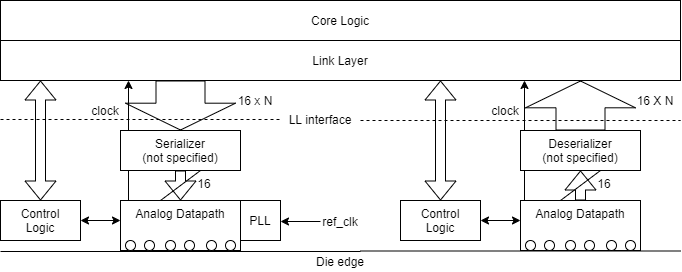

The diagram above was exported from draw.io. Its source (the exported page's mxGraphModel, read from the mxfile embedded in the PNG):
<mxGraphModel dx="1038" dy="523" grid="1" gridSize="10" guides="1" tooltips="1" connect="1" arrows="1" fold="1" page="1" pageScale="1" pageWidth="850" pageHeight="1100" math="0" shadow="0">
  <root>
    <mxCell id="0" />
    <mxCell id="1" parent="0" />
    <mxCell id="2" value="" style="group" vertex="1" connectable="0" parent="1">
      <mxGeometry x="80" y="120" width="680" height="251" as="geometry" />
    </mxCell>
    <mxCell id="3" value="" style="group" vertex="1" connectable="0" parent="2">
      <mxGeometry width="680" height="251" as="geometry" />
    </mxCell>
    <mxCell id="4" value="" style="endArrow=classic;html=1;exitX=0;exitY=0;exitDx=0;exitDy=0;" edge="1" parent="3">
      <mxGeometry width="50" height="50" relative="1" as="geometry">
        <mxPoint x="128" y="200" as="sourcePoint" />
        <mxPoint x="128" y="80" as="targetPoint" />
      </mxGeometry>
    </mxCell>
    <mxCell id="5" value="" style="endArrow=classic;html=1;exitX=0;exitY=0;exitDx=0;exitDy=0;" edge="1" parent="3">
      <mxGeometry width="50" height="50" relative="1" as="geometry">
        <mxPoint x="524" y="200" as="sourcePoint" />
        <mxPoint x="524" y="80" as="targetPoint" />
      </mxGeometry>
    </mxCell>
    <mxCell id="6" value="Analog Datapath" style="rounded=0;whiteSpace=wrap;html=1;verticalAlign=top;" vertex="1" parent="3">
      <mxGeometry x="520" y="200" width="120" height="50" as="geometry" />
    </mxCell>
    <mxCell id="7" value="Control&lt;br&gt;Logic" style="rounded=0;whiteSpace=wrap;html=1;" vertex="1" parent="3">
      <mxGeometry x="400" y="200" width="80" height="40" as="geometry" />
    </mxCell>
    <mxCell id="8" value="Deserializer&lt;br&gt;(not specified)" style="rounded=0;whiteSpace=wrap;html=1;" vertex="1" parent="3">
      <mxGeometry x="520" y="130" width="120" height="40" as="geometry" />
    </mxCell>
    <mxCell id="9" value="" style="ellipse;whiteSpace=wrap;html=1;aspect=fixed;" vertex="1" parent="3">
      <mxGeometry x="525" y="240" width="10" height="10" as="geometry" />
    </mxCell>
    <mxCell id="10" value="" style="ellipse;whiteSpace=wrap;html=1;aspect=fixed;" vertex="1" parent="3">
      <mxGeometry x="544" y="240" width="10" height="10" as="geometry" />
    </mxCell>
    <mxCell id="11" value="" style="ellipse;whiteSpace=wrap;html=1;aspect=fixed;" vertex="1" parent="3">
      <mxGeometry x="565" y="240" width="10" height="10" as="geometry" />
    </mxCell>
    <mxCell id="12" value="" style="ellipse;whiteSpace=wrap;html=1;aspect=fixed;" vertex="1" parent="3">
      <mxGeometry x="584" y="240" width="10" height="10" as="geometry" />
    </mxCell>
    <mxCell id="13" value="" style="ellipse;whiteSpace=wrap;html=1;aspect=fixed;" vertex="1" parent="3">
      <mxGeometry x="606" y="240" width="10" height="10" as="geometry" />
    </mxCell>
    <mxCell id="14" value="" style="ellipse;whiteSpace=wrap;html=1;aspect=fixed;" vertex="1" parent="3">
      <mxGeometry x="625" y="240" width="10" height="10" as="geometry" />
    </mxCell>
    <mxCell id="15" value="" style="shape=flexArrow;endArrow=classic;html=1;entryX=0.5;entryY=1;entryDx=0;entryDy=0;exitX=0.5;exitY=0;exitDx=0;exitDy=0;" edge="1" parent="3" source="6" target="8">
      <mxGeometry width="50" height="50" relative="1" as="geometry">
        <mxPoint x="490" y="200" as="sourcePoint" />
        <mxPoint x="440" y="250" as="targetPoint" />
      </mxGeometry>
    </mxCell>
    <mxCell id="16" value="" style="endArrow=none;html=1;" edge="1" parent="3">
      <mxGeometry width="50" height="50" relative="1" as="geometry">
        <mxPoint x="560" y="200" as="sourcePoint" />
        <mxPoint x="600" y="170" as="targetPoint" />
      </mxGeometry>
    </mxCell>
    <mxCell id="17" value="" style="shape=flexArrow;endArrow=classic;html=1;endWidth=60;endSize=8.6;width=49;" edge="1" parent="3">
      <mxGeometry width="50" height="50" relative="1" as="geometry">
        <mxPoint x="580" y="130" as="sourcePoint" />
        <mxPoint x="580" y="80" as="targetPoint" />
      </mxGeometry>
    </mxCell>
    <mxCell id="18" value="16" style="text;html=1;strokeColor=none;fillColor=none;align=center;verticalAlign=middle;whiteSpace=wrap;rounded=0;" vertex="1" parent="3">
      <mxGeometry x="584" y="173" width="40" height="20" as="geometry" />
    </mxCell>
    <mxCell id="19" value="" style="shape=flexArrow;endArrow=classic;startArrow=classic;html=1;exitX=0.5;exitY=0;exitDx=0;exitDy=0;" edge="1" parent="3" source="7">
      <mxGeometry width="50" height="50" relative="1" as="geometry">
        <mxPoint x="440" y="250" as="sourcePoint" />
        <mxPoint x="440" y="80" as="targetPoint" />
      </mxGeometry>
    </mxCell>
    <mxCell id="20" value="" style="endArrow=none;html=1;dashed=1;" edge="1" parent="3">
      <mxGeometry width="50" height="50" relative="1" as="geometry">
        <mxPoint x="360" y="120" as="sourcePoint" />
        <mxPoint x="680" y="120" as="targetPoint" />
      </mxGeometry>
    </mxCell>
    <mxCell id="21" value="16 X N" style="text;html=1;strokeColor=none;fillColor=none;align=center;verticalAlign=middle;whiteSpace=wrap;rounded=0;" vertex="1" parent="3">
      <mxGeometry x="635" y="90" width="40" height="20" as="geometry" />
    </mxCell>
    <mxCell id="22" value="" style="endArrow=none;html=1;" edge="1" parent="3">
      <mxGeometry width="50" height="50" relative="1" as="geometry">
        <mxPoint x="360" y="250.5" as="sourcePoint" />
        <mxPoint x="680" y="250.5" as="targetPoint" />
      </mxGeometry>
    </mxCell>
    <mxCell id="23" value="" style="endArrow=classic;startArrow=classic;html=1;exitX=1;exitY=0.5;exitDx=0;exitDy=0;" edge="1" parent="3" source="7">
      <mxGeometry width="50" height="50" relative="1" as="geometry">
        <mxPoint x="480" y="130" as="sourcePoint" />
        <mxPoint x="520" y="220" as="targetPoint" />
      </mxGeometry>
    </mxCell>
    <mxCell id="24" value="Die edge" style="text;html=1;strokeColor=none;fillColor=none;align=center;verticalAlign=middle;whiteSpace=wrap;rounded=0;" vertex="1" parent="3">
      <mxGeometry x="300" y="251" width="80" height="20" as="geometry" />
    </mxCell>
    <mxCell id="25" value="clock" style="text;html=1;strokeColor=none;fillColor=none;align=center;verticalAlign=middle;whiteSpace=wrap;rounded=0;" vertex="1" parent="3">
      <mxGeometry x="485" y="100" width="40" height="20" as="geometry" />
    </mxCell>
    <mxCell id="26" value="Analog Datapath" style="rounded=0;whiteSpace=wrap;html=1;verticalAlign=top;" vertex="1" parent="3">
      <mxGeometry x="120" y="200" width="120" height="50" as="geometry" />
    </mxCell>
    <mxCell id="27" value="Control&lt;br&gt;Logic" style="rounded=0;whiteSpace=wrap;html=1;" vertex="1" parent="3">
      <mxGeometry y="200" width="80" height="40" as="geometry" />
    </mxCell>
    <mxCell id="28" value="Serializer&lt;br&gt;(not specified)" style="rounded=0;whiteSpace=wrap;html=1;" vertex="1" parent="3">
      <mxGeometry x="120" y="130" width="120" height="40" as="geometry" />
    </mxCell>
    <mxCell id="29" value="" style="ellipse;whiteSpace=wrap;html=1;aspect=fixed;" vertex="1" parent="3">
      <mxGeometry x="125" y="240" width="10" height="10" as="geometry" />
    </mxCell>
    <mxCell id="30" value="" style="ellipse;whiteSpace=wrap;html=1;aspect=fixed;" vertex="1" parent="3">
      <mxGeometry x="144" y="240" width="10" height="10" as="geometry" />
    </mxCell>
    <mxCell id="31" value="" style="ellipse;whiteSpace=wrap;html=1;aspect=fixed;" vertex="1" parent="3">
      <mxGeometry x="165" y="240" width="10" height="10" as="geometry" />
    </mxCell>
    <mxCell id="32" value="" style="ellipse;whiteSpace=wrap;html=1;aspect=fixed;" vertex="1" parent="3">
      <mxGeometry x="184" y="240" width="10" height="10" as="geometry" />
    </mxCell>
    <mxCell id="33" value="" style="ellipse;whiteSpace=wrap;html=1;aspect=fixed;" vertex="1" parent="3">
      <mxGeometry x="206" y="240" width="10" height="10" as="geometry" />
    </mxCell>
    <mxCell id="34" value="" style="ellipse;whiteSpace=wrap;html=1;aspect=fixed;" vertex="1" parent="3">
      <mxGeometry x="225" y="240" width="10" height="10" as="geometry" />
    </mxCell>
    <mxCell id="35" value="" style="shape=flexArrow;endArrow=classic;html=1;entryX=0.5;entryY=0;entryDx=0;entryDy=0;exitX=0.5;exitY=1;exitDx=0;exitDy=0;" edge="1" parent="3" source="28" target="26">
      <mxGeometry width="50" height="50" relative="1" as="geometry">
        <mxPoint x="40" y="250" as="sourcePoint" />
        <mxPoint x="90" y="200" as="targetPoint" />
      </mxGeometry>
    </mxCell>
    <mxCell id="36" value="" style="endArrow=none;html=1;" edge="1" parent="3">
      <mxGeometry width="50" height="50" relative="1" as="geometry">
        <mxPoint x="160" y="200" as="sourcePoint" />
        <mxPoint x="200" y="170" as="targetPoint" />
      </mxGeometry>
    </mxCell>
    <mxCell id="37" value="" style="shape=flexArrow;endArrow=classic;html=1;endWidth=60;endSize=8.6;width=49;" edge="1" parent="3">
      <mxGeometry width="50" height="50" relative="1" as="geometry">
        <mxPoint x="180" y="80" as="sourcePoint" />
        <mxPoint x="180" y="130" as="targetPoint" />
      </mxGeometry>
    </mxCell>
    <mxCell id="38" value="16" style="text;html=1;strokeColor=none;fillColor=none;align=center;verticalAlign=middle;whiteSpace=wrap;rounded=0;" vertex="1" parent="3">
      <mxGeometry x="184" y="173" width="40" height="20" as="geometry" />
    </mxCell>
    <mxCell id="39" value="" style="shape=flexArrow;endArrow=classic;startArrow=classic;html=1;exitX=0.5;exitY=0;exitDx=0;exitDy=0;" edge="1" parent="3" source="27">
      <mxGeometry width="50" height="50" relative="1" as="geometry">
        <mxPoint x="40" y="250" as="sourcePoint" />
        <mxPoint x="40" y="80" as="targetPoint" />
      </mxGeometry>
    </mxCell>
    <mxCell id="40" value="Link Layer" style="rounded=0;whiteSpace=wrap;html=1;" vertex="1" parent="3">
      <mxGeometry y="40" width="680" height="40" as="geometry" />
    </mxCell>
    <mxCell id="41" value="" style="endArrow=none;html=1;dashed=1;" edge="1" parent="3">
      <mxGeometry width="50" height="50" relative="1" as="geometry">
        <mxPoint y="119" as="sourcePoint" />
        <mxPoint x="280" y="119" as="targetPoint" />
      </mxGeometry>
    </mxCell>
    <mxCell id="42" value="LL interface" style="text;html=1;strokeColor=none;fillColor=none;align=center;verticalAlign=middle;whiteSpace=wrap;rounded=0;" vertex="1" parent="3">
      <mxGeometry x="280" y="109" width="80" height="20" as="geometry" />
    </mxCell>
    <mxCell id="43" value="16 x N" style="text;html=1;strokeColor=none;fillColor=none;align=center;verticalAlign=middle;whiteSpace=wrap;rounded=0;" vertex="1" parent="3">
      <mxGeometry x="235" y="90" width="40" height="20" as="geometry" />
    </mxCell>
    <mxCell id="44" value="Core Logic" style="rounded=0;whiteSpace=wrap;html=1;" vertex="1" parent="3">
      <mxGeometry width="680" height="40" as="geometry" />
    </mxCell>
    <mxCell id="45" value="" style="endArrow=none;html=1;" edge="1" parent="3">
      <mxGeometry width="50" height="50" relative="1" as="geometry">
        <mxPoint y="251" as="sourcePoint" />
        <mxPoint x="360" y="251" as="targetPoint" />
      </mxGeometry>
    </mxCell>
    <mxCell id="46" value="" style="endArrow=classic;startArrow=classic;html=1;exitX=1;exitY=0.5;exitDx=0;exitDy=0;" edge="1" parent="3" source="27">
      <mxGeometry width="50" height="50" relative="1" as="geometry">
        <mxPoint x="80" y="130" as="sourcePoint" />
        <mxPoint x="120" y="220" as="targetPoint" />
      </mxGeometry>
    </mxCell>
    <mxCell id="47" value="clock" style="text;html=1;strokeColor=none;fillColor=none;align=center;verticalAlign=middle;whiteSpace=wrap;rounded=0;" vertex="1" parent="3">
      <mxGeometry x="85" y="100" width="40" height="20" as="geometry" />
    </mxCell>
    <mxCell id="48" value="PLL" style="whiteSpace=wrap;html=1;aspect=fixed;" vertex="1" parent="3">
      <mxGeometry x="240" y="200" width="40" height="40" as="geometry" />
    </mxCell>
    <mxCell id="49" value="ref_clk" style="text;html=1;strokeColor=none;fillColor=none;align=center;verticalAlign=middle;whiteSpace=wrap;rounded=0;" vertex="1" parent="3">
      <mxGeometry x="320" y="211" width="40" height="20" as="geometry" />
    </mxCell>
    <mxCell id="50" value="" style="endArrow=classic;html=1;entryX=1;entryY=0.5;entryDx=0;entryDy=0;" edge="1" parent="2">
      <mxGeometry width="50" height="50" relative="1" as="geometry">
        <mxPoint x="320" y="221" as="sourcePoint" />
        <mxPoint x="280" y="221" as="targetPoint" />
      </mxGeometry>
    </mxCell>
  </root>
</mxGraphModel>